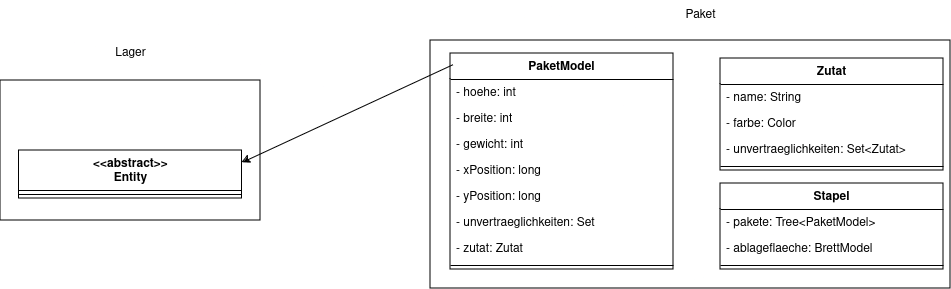

The diagram above was exported from draw.io. Its source (the exported page's mxGraphModel, read from the mxfile embedded in the PNG):
<mxGraphModel dx="7829" dy="2518" grid="1" gridSize="10" guides="1" tooltips="1" connect="1" arrows="1" fold="1" page="1" pageScale="1" pageWidth="827" pageHeight="1169" math="0" shadow="0">
  <root>
    <mxCell id="0" />
    <mxCell id="1" parent="0" />
    <mxCell id="2" value="" style="rounded=0;whiteSpace=wrap;html=1;" vertex="1" parent="1">
      <mxGeometry x="1350" y="1070" width="520" height="248" as="geometry" />
    </mxCell>
    <mxCell id="3" value="Zutat" style="swimlane;fontStyle=1;align=center;verticalAlign=top;childLayout=stackLayout;horizontal=1;startSize=26;horizontalStack=0;resizeParent=1;resizeParentMax=0;resizeLast=0;collapsible=1;marginBottom=0;whiteSpace=wrap;html=1;" vertex="1" parent="1">
      <mxGeometry x="1640" y="1088" width="223" height="112" as="geometry" />
    </mxCell>
    <mxCell id="4" value="- name: String" style="text;strokeColor=none;fillColor=none;align=left;verticalAlign=top;spacingLeft=4;spacingRight=4;overflow=hidden;rotatable=0;points=[[0,0.5],[1,0.5]];portConstraint=eastwest;whiteSpace=wrap;html=1;" vertex="1" parent="3">
      <mxGeometry y="26" width="223" height="26" as="geometry" />
    </mxCell>
    <mxCell id="5" value="- farbe: Color" style="text;strokeColor=none;fillColor=none;align=left;verticalAlign=top;spacingLeft=4;spacingRight=4;overflow=hidden;rotatable=0;points=[[0,0.5],[1,0.5]];portConstraint=eastwest;whiteSpace=wrap;html=1;" vertex="1" parent="3">
      <mxGeometry y="52" width="223" height="26" as="geometry" />
    </mxCell>
    <mxCell id="6" value="- unvertraeglichkeiten: Set&amp;lt;Zutat&amp;gt;" style="text;strokeColor=none;fillColor=none;align=left;verticalAlign=top;spacingLeft=4;spacingRight=4;overflow=hidden;rotatable=0;points=[[0,0.5],[1,0.5]];portConstraint=eastwest;whiteSpace=wrap;html=1;" vertex="1" parent="3">
      <mxGeometry y="78" width="223" height="26" as="geometry" />
    </mxCell>
    <mxCell id="7" value="" style="line;strokeWidth=1;fillColor=none;align=left;verticalAlign=middle;spacingTop=-1;spacingLeft=3;spacingRight=3;rotatable=0;labelPosition=right;points=[];portConstraint=eastwest;strokeColor=inherit;" vertex="1" parent="3">
      <mxGeometry y="104" width="223" height="8" as="geometry" />
    </mxCell>
    <mxCell id="8" value="Paket" style="text;html=1;align=center;verticalAlign=middle;resizable=0;points=[];autosize=1;strokeColor=none;fillColor=none;" vertex="1" parent="1">
      <mxGeometry x="1595" y="1030" width="50" height="30" as="geometry" />
    </mxCell>
    <mxCell id="9" value="PaketModel" style="swimlane;fontStyle=1;align=center;verticalAlign=top;childLayout=stackLayout;horizontal=1;startSize=26;horizontalStack=0;resizeParent=1;resizeParentMax=0;resizeLast=0;collapsible=1;marginBottom=0;whiteSpace=wrap;html=1;" vertex="1" parent="1">
      <mxGeometry x="1370" y="1083" width="223" height="216" as="geometry" />
    </mxCell>
    <mxCell id="10" value="- hoehe: int" style="text;strokeColor=none;fillColor=none;align=left;verticalAlign=top;spacingLeft=4;spacingRight=4;overflow=hidden;rotatable=0;points=[[0,0.5],[1,0.5]];portConstraint=eastwest;whiteSpace=wrap;html=1;" vertex="1" parent="9">
      <mxGeometry y="26" width="223" height="26" as="geometry" />
    </mxCell>
    <mxCell id="11" value="- breite: int" style="text;strokeColor=none;fillColor=none;align=left;verticalAlign=top;spacingLeft=4;spacingRight=4;overflow=hidden;rotatable=0;points=[[0,0.5],[1,0.5]];portConstraint=eastwest;whiteSpace=wrap;html=1;" vertex="1" parent="9">
      <mxGeometry y="52" width="223" height="26" as="geometry" />
    </mxCell>
    <mxCell id="12" value="- gewicht: int" style="text;strokeColor=none;fillColor=none;align=left;verticalAlign=top;spacingLeft=4;spacingRight=4;overflow=hidden;rotatable=0;points=[[0,0.5],[1,0.5]];portConstraint=eastwest;whiteSpace=wrap;html=1;" vertex="1" parent="9">
      <mxGeometry y="78" width="223" height="26" as="geometry" />
    </mxCell>
    <mxCell id="13" value="- xPosition: long" style="text;strokeColor=none;fillColor=none;align=left;verticalAlign=top;spacingLeft=4;spacingRight=4;overflow=hidden;rotatable=0;points=[[0,0.5],[1,0.5]];portConstraint=eastwest;whiteSpace=wrap;html=1;" vertex="1" parent="9">
      <mxGeometry y="104" width="223" height="26" as="geometry" />
    </mxCell>
    <mxCell id="14" value="- yPosition: long" style="text;strokeColor=none;fillColor=none;align=left;verticalAlign=top;spacingLeft=4;spacingRight=4;overflow=hidden;rotatable=0;points=[[0,0.5],[1,0.5]];portConstraint=eastwest;whiteSpace=wrap;html=1;" vertex="1" parent="9">
      <mxGeometry y="130" width="223" height="26" as="geometry" />
    </mxCell>
    <mxCell id="15" value="- unvertraeglichkeiten: Set" style="text;strokeColor=none;fillColor=none;align=left;verticalAlign=top;spacingLeft=4;spacingRight=4;overflow=hidden;rotatable=0;points=[[0,0.5],[1,0.5]];portConstraint=eastwest;whiteSpace=wrap;html=1;" vertex="1" parent="9">
      <mxGeometry y="156" width="223" height="26" as="geometry" />
    </mxCell>
    <mxCell id="16" value="- zutat: Zutat" style="text;strokeColor=none;fillColor=none;align=left;verticalAlign=top;spacingLeft=4;spacingRight=4;overflow=hidden;rotatable=0;points=[[0,0.5],[1,0.5]];portConstraint=eastwest;whiteSpace=wrap;html=1;" vertex="1" parent="9">
      <mxGeometry y="182" width="223" height="26" as="geometry" />
    </mxCell>
    <mxCell id="17" value="" style="line;strokeWidth=1;fillColor=none;align=left;verticalAlign=middle;spacingTop=-1;spacingLeft=3;spacingRight=3;rotatable=0;labelPosition=right;points=[];portConstraint=eastwest;strokeColor=inherit;" vertex="1" parent="9">
      <mxGeometry y="208" width="223" height="8" as="geometry" />
    </mxCell>
    <mxCell id="18" value="Stapel" style="swimlane;fontStyle=1;align=center;verticalAlign=top;childLayout=stackLayout;horizontal=1;startSize=26;horizontalStack=0;resizeParent=1;resizeParentMax=0;resizeLast=0;collapsible=1;marginBottom=0;whiteSpace=wrap;html=1;" vertex="1" parent="1">
      <mxGeometry x="1640" y="1213" width="223" height="86" as="geometry" />
    </mxCell>
    <mxCell id="19" value="- pakete: Tree&amp;lt;PaketModel&amp;gt;" style="text;strokeColor=none;fillColor=none;align=left;verticalAlign=top;spacingLeft=4;spacingRight=4;overflow=hidden;rotatable=0;points=[[0,0.5],[1,0.5]];portConstraint=eastwest;whiteSpace=wrap;html=1;" vertex="1" parent="18">
      <mxGeometry y="26" width="223" height="26" as="geometry" />
    </mxCell>
    <mxCell id="20" value="- ablageflaeche: BrettModel" style="text;strokeColor=none;fillColor=none;align=left;verticalAlign=top;spacingLeft=4;spacingRight=4;overflow=hidden;rotatable=0;points=[[0,0.5],[1,0.5]];portConstraint=eastwest;whiteSpace=wrap;html=1;" vertex="1" parent="18">
      <mxGeometry y="52" width="223" height="26" as="geometry" />
    </mxCell>
    <mxCell id="21" value="" style="line;strokeWidth=1;fillColor=none;align=left;verticalAlign=middle;spacingTop=-1;spacingLeft=3;spacingRight=3;rotatable=0;labelPosition=right;points=[];portConstraint=eastwest;strokeColor=inherit;" vertex="1" parent="18">
      <mxGeometry y="78" width="223" height="8" as="geometry" />
    </mxCell>
    <mxCell id="22" value="" style="rounded=0;whiteSpace=wrap;html=1;" vertex="1" parent="1">
      <mxGeometry x="920" y="1110" width="260" height="140" as="geometry" />
    </mxCell>
    <mxCell id="23" value="&lt;div&gt;&amp;lt;&amp;lt;abstract&amp;gt;&amp;gt;&lt;br&gt;&lt;/div&gt;&lt;div&gt;Entity&lt;/div&gt;" style="swimlane;fontStyle=1;align=center;verticalAlign=top;childLayout=stackLayout;horizontal=1;startSize=40;horizontalStack=0;resizeParent=1;resizeParentMax=0;resizeLast=0;collapsible=1;marginBottom=0;whiteSpace=wrap;html=1;" vertex="1" parent="1">
      <mxGeometry x="938.5" y="1180" width="223" height="48" as="geometry" />
    </mxCell>
    <mxCell id="24" value="" style="line;strokeWidth=1;fillColor=none;align=left;verticalAlign=middle;spacingTop=-1;spacingLeft=3;spacingRight=3;rotatable=0;labelPosition=right;points=[];portConstraint=eastwest;strokeColor=inherit;" vertex="1" parent="23">
      <mxGeometry y="40" width="223" height="8" as="geometry" />
    </mxCell>
    <mxCell id="25" value="Lager" style="text;html=1;align=center;verticalAlign=middle;resizable=0;points=[];autosize=1;strokeColor=none;fillColor=none;" vertex="1" parent="1">
      <mxGeometry x="1025" y="1068" width="50" height="30" as="geometry" />
    </mxCell>
    <mxCell id="26" value="" style="endArrow=classic;html=1;rounded=0;entryX=1;entryY=0.25;entryDx=0;entryDy=0;exitX=0.011;exitY=0.052;exitDx=0;exitDy=0;exitPerimeter=0;" edge="1" source="9" target="23" parent="1">
      <mxGeometry width="50" height="50" relative="1" as="geometry">
        <mxPoint x="1340" y="980" as="sourcePoint" />
        <mxPoint x="930" y="1155" as="targetPoint" />
      </mxGeometry>
    </mxCell>
  </root>
</mxGraphModel>